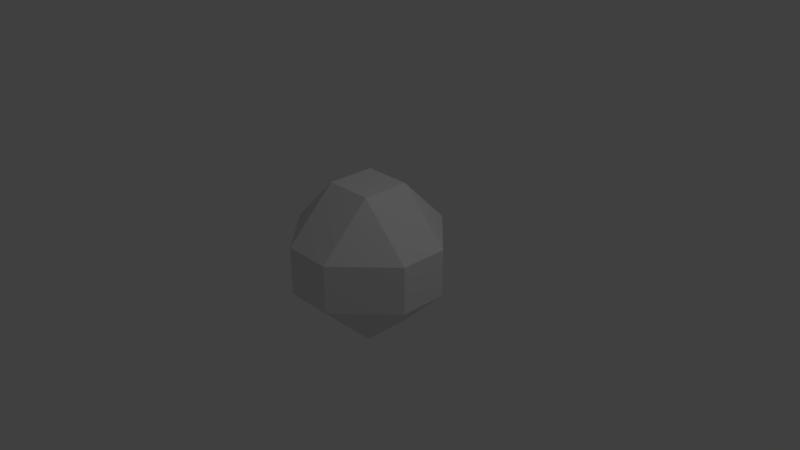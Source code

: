 # Source: head1.blend  (saved by Blender 2.79.0; exported with 4.5.12 LTS)
import bpy
from mathutils import Matrix  # noqa: F401  (used for matrix-valued properties, if any)

bpy.ops.wm.read_factory_settings(use_empty=True)
scene = bpy.context.scene
scene.name = 'Scene'

# ---- collections
col_collection_1 = bpy.data.collections.new('Collection 1'); scene.collection.children.link(col_collection_1)

# ---- materials (node trees are filled in below, after node groups)
mat_material = bpy.data.materials.new('Material')
mat_material.alpha_threshold = 0.0
mat_material.use_transparent_shadow = False
mat_material.roughness = 0.5
mat_material.line_color = (0.0, 0.0, 0.0, 1.0)

# ---- material node trees

# ---- world
world_world = bpy.data.worlds.new('World'); scene.world = world_world
world_world.color = (0.05088, 0.05088, 0.05088)
world_world.use_sun_shadow = False
world_world.sun_shadow_jitter_overblur = 0.0
world_world.cycles.sampling_method = 'MANUAL'

# ---- cameras
cam_camera = bpy.data.cameras.new('Camera')
cam_camera.clip_end = 100.0
cam_camera.lens = 35.0
cam_camera.sensor_width = 32.0
cam_camera.sensor_height = 18.0
cam_camera.ortho_scale = 7.314
cam_camera.dof.focus_distance = 0.0
cam_camera.dof.aperture_fstop = 128.0

# ---- lights
light_lamp = bpy.data.lights.new('Lamp', 'POINT')
light_lamp.transmission_factor = 0.0
light_lamp.cutoff_distance = 30.0
light_lamp.energy = 100.0
light_lamp.shadow_buffer_clip_start = 1.001
light_lamp.shadow_soft_size = 0.1
light_lamp.shadow_maximum_resolution = 0.006
light_lamp.use_absolute_resolution = True

# ---- meshes
me_cube = bpy.data.meshes.new('Cube')
me_cube.from_pydata([(1.0, 0.3238, -0.3238), (0.3238, 0.3238, -1.0), (0.3238, 1.0, -0.3238), (1.0, -0.3238, -0.3238), (0.3238, -1.0, -0.3238), (0.3238, -0.3238, -1.0), (-0.3238, -1.0, -0.3238), (-1.0, -0.3238, -0.3238), (-0.3238, -0.3238, -1.0), (-0.3238, 1.0, -0.3238), (-0.3238, 0.3238, -1.0), (-1.0, 0.3238, -0.3238), (0.3238, 1.0, 0.3238), (0.3238, 0.3238, 1.0), (1.0, 0.3238, 0.3238), (0.3238, -1.0, 0.3238), (1.0, -0.3238, 0.3238), (0.3238, -0.3238, 1.0), (-1.0, -0.3238, 0.3238), (-0.3238, -1.0, 0.3238), (-0.3238, -0.3238, 1.0), (-1.0, 0.3238, 0.3238), (-0.3238, 0.3238, 1.0), (-0.3238, 1.0, 0.3238), (0.0, 1.0, 0.0), (-0.1951, 0.9808, 0.0), (-0.3827, 0.9239, 0.0), (-0.5556, 0.8315, 0.0), (-0.7071, 0.7071, 0.0), (-0.8315, 0.5556, 0.0), (-0.9239, 0.3827, 0.0), (-0.9808, 0.1951, 0.0), (-1.0, 7.55e-08, 0.0), (-0.9808, -0.1951, 0.0), (-0.9239, -0.3827, 0.0), (-0.8315, -0.5556, 0.0), (-0.7071, -0.7071, 0.0), (-0.5556, -0.8315, 0.0), (-0.3827, -0.9239, 0.0), (-0.1951, -0.9808, 0.0), (3.258e-07, -1.0, 0.0), (0.1951, -0.9808, 0.0), (0.3827, -0.9239, 0.0), (0.5556, -0.8315, 0.0), (0.7071, -0.7071, 0.0), (0.8315, -0.5556, 0.0), (0.9239, -0.3827, 0.0), (0.9808, -0.1951, 0.0), (1.0, 9.656e-07, 0.0), (0.9808, 0.1951, 0.0), (0.9239, 0.3827, 0.0), (0.8315, 0.5556, 0.0), (0.7071, 0.7071, 0.0), (0.5556, 0.8315, 0.0), (0.3827, 0.9239, 0.0), (0.1951, 0.9808, 0.0)], [(25, 24), (26, 25), (27, 26), (28, 27), (29, 28), (30, 29), (31, 30), (32, 31), (33, 32), (34, 33), (35, 34), (36, 35), (37, 36), (38, 37), (39, 38), (40, 39), (41, 40), (42, 41), (43, 42), (44, 43), (45, 44), (46, 45), (47, 46), (48, 47), (49, 48), (50, 49), (51, 50), (52, 51), (53, 52), (54, 53), (55, 54), (24, 55)], [(12, 2, 9, 23), (1, 5, 8, 10), (7, 18, 21, 11), (13, 22, 20, 17), (4, 15, 19, 6), (0, 1, 2), (3, 4, 5), (6, 7, 8), (9, 10, 11), (12, 13, 14), (15, 16, 17), (18, 19, 20), (21, 22, 23), (0, 3, 5, 1), (1, 10, 9, 2), (2, 12, 14, 0), (4, 6, 8, 5), (3, 16, 15, 4), (7, 11, 10, 8), (6, 19, 18, 7), (11, 21, 23, 9), (13, 17, 16, 14), (12, 23, 22, 13), (17, 20, 19, 15), (20, 22, 21, 18), (0, 14, 16, 3)])
me_cube.materials.append(mat_material)
me_cube.use_remesh_preserve_volume = False
me_cube.use_remesh_preserve_attributes = False
me_cube.use_mirror_vertex_groups = False
me_cube.update()

# ---- objects
ob_cube = bpy.data.objects.new('Cube', me_cube)
ob_lamp = bpy.data.objects.new('Lamp', light_lamp)
ob_camera = bpy.data.objects.new('Camera', cam_camera)

# ---- transforms, parenting, visibility, modifiers, constraints
ob_cube.location = (0.0, 0.0, 0.0)
ob_cube.lock_rotations_4d = False
ob_cube.empty_display_type = 'ARROWS'
ob_cube.lineart.crease_threshold = 0.0
ob_lamp.location = (4.076, 1.005, 5.904)
ob_lamp.rotation_euler = (0.6503, 0.05522, 1.866)
ob_lamp.lock_rotations_4d = False
ob_lamp.empty_display_type = 'ARROWS'
ob_lamp.color = (0.0, 0.0, 0.0, 0.0)
ob_lamp.lineart.crease_threshold = 0.0
ob_camera.location = (7.481, -6.508, 5.344)
ob_camera.rotation_euler = (1.109, 0.0, 0.8149)
ob_camera.lock_rotations_4d = False
ob_camera.empty_display_type = 'ARROWS'
ob_camera.color = (0.0, 0.0, 0.0, 0.0)
ob_camera.display_type = 'WIRE'
ob_camera.lineart.crease_threshold = 0.0

# ---- collection membership
col_collection_1.objects.link(ob_cube)
col_collection_1.objects.link(ob_lamp)
col_collection_1.objects.link(ob_camera)

# ---- scene / render settings (as saved in the file)
scene.camera = ob_camera
scene.frame_start = 1; scene.frame_end = 250; scene.frame_set(1)
scene.render.engine = 'BLENDER_EEVEE_NEXT'
scene.render.resolution_percentage = 50
scene.render.dither_intensity = 0.0
scene.cycles.use_denoising = False
scene.cycles.samples = 128
scene.cycles.sampling_pattern = 'TABULATED_SOBOL'
scene.cycles.use_adaptive_sampling = False
scene.cycles.use_light_tree = False
scene.cycles.blur_glossy = 0.0
scene.cycles.sample_clamp_indirect = 0.0
scene.view_settings.view_transform = 'Standard'
bpy.context.view_layer.update()

